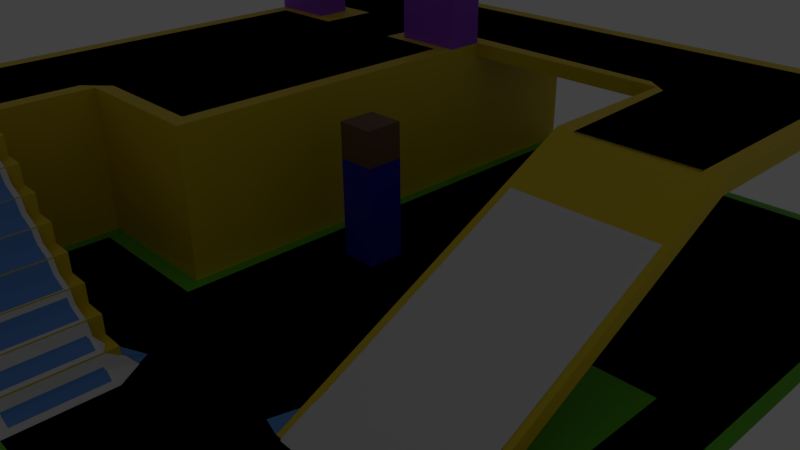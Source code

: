 # Source: level.blend  (saved by Blender 3.4.6; exported with 4.5.12 LTS)
import bpy
from mathutils import Matrix  # noqa: F401  (used for matrix-valued properties, if any)

bpy.ops.wm.read_factory_settings(use_empty=True)
scene = bpy.context.scene
scene.name = 'Scene'

# ---- collections
col_collection_20 = bpy.data.collections.new('Collection 20'); scene.collection.children.link(col_collection_20)
col_collection_20.hide_render = True
col_collection_20.hide_viewport = True
col_level = bpy.data.collections.new('Level'); scene.collection.children.link(col_level)
col_navmesh = bpy.data.collections.new('Navmesh'); scene.collection.children.link(col_navmesh)

# ---- materials (node trees are filled in below, after node groups)
mat_head = bpy.data.materials.new('Head')
mat_head.use_transparent_shadow = False
mat_body = bpy.data.materials.new('Body')
mat_body.use_transparent_shadow = False
mat_arch = bpy.data.materials.new('Arch')
mat_arch.use_transparent_shadow = False
mat_floor = bpy.data.materials.new('Floor')
mat_floor.use_transparent_shadow = False
mat_mainfloor = bpy.data.materials.new('MainFloor')
mat_mainfloor.use_transparent_shadow = False
mat_material = bpy.data.materials.new('Material')
mat_material.use_transparent_shadow = False
mat_material.diffuse_color = (0.1495, 0.1945, 0.8, 1.0)

# ---- material node trees
mat_head.use_nodes = True; mat_head.node_tree.nodes.clear()
_N = mat_head.node_tree.nodes; _L = mat_head.node_tree.links
n0 = _N.new('ShaderNodeOutputMaterial'); n0.name = 'Material Output'; n0.location = (300, 300)
n1 = _N.new('ShaderNodeBsdfPrincipled'); n1.name = 'Principled BSDF'; n1.location = (10, 300)
n1.distribution = 'GGX'
n1.subsurface_method = 'BURLEY'
n1.inputs[0].default_value = (0.1609, 0.07948, 0.03339, 1.0)
n1.inputs[3].default_value = 1.45
n1.inputs[27].default_value = (0.0, 0.0, 0.0, 1.0)
n1.inputs[28].default_value = 1.0
_L.new(n1.outputs[0], n0.inputs[0])
n0.is_active_output = True
mat_body.use_nodes = True; mat_body.node_tree.nodes.clear()
_N = mat_body.node_tree.nodes; _L = mat_body.node_tree.links
n0 = _N.new('ShaderNodeOutputMaterial'); n0.name = 'Material Output'; n0.location = (300, 300)
n1 = _N.new('ShaderNodeBsdfPrincipled'); n1.name = 'Principled BSDF'; n1.location = (10, 300)
n1.distribution = 'GGX'
n1.subsurface_method = 'BURLEY'
n1.inputs[0].default_value = (0.0007204, 2.626e-05, 0.4721, 1.0)
n1.inputs[3].default_value = 1.45
n1.inputs[27].default_value = (0.0, 0.0, 0.0, 1.0)
n1.inputs[28].default_value = 1.0
_L.new(n1.outputs[0], n0.inputs[0])
n0.is_active_output = True
mat_arch.use_nodes = True; mat_arch.node_tree.nodes.clear()
_N = mat_arch.node_tree.nodes; _L = mat_arch.node_tree.links
n0 = _N.new('ShaderNodeOutputMaterial'); n0.name = 'Material Output'; n0.location = (340, 640)
n1 = _N.new('ShaderNodeBsdfPrincipled'); n1.name = 'Principled BSDF'; n1.location = (60, 640)
n1.distribution = 'GGX'
n1.subsurface_method = 'BURLEY'
n1.inputs[0].default_value = (0.3331, 0.05601, 0.8, 1.0)
n1.inputs[3].default_value = 1.45
n1.inputs[27].default_value = (0.0, 0.0, 0.0, 1.0)
n1.inputs[28].default_value = 1.0
_L.new(n1.outputs[0], n0.inputs[0])
n0.is_active_output = True
mat_floor.use_nodes = True; mat_floor.node_tree.nodes.clear()
_N = mat_floor.node_tree.nodes; _L = mat_floor.node_tree.links
n0 = _N.new('ShaderNodeOutputMaterial'); n0.name = 'Material Output'; n0.location = (340, 460)
n1 = _N.new('ShaderNodeBsdfPrincipled'); n1.name = 'Principled BSDF'; n1.location = (60, 460)
n1.distribution = 'GGX'
n1.subsurface_method = 'BURLEY'
n1.inputs[0].default_value = (0.1191, 0.5464, 0.008357, 1.0)
n1.inputs[3].default_value = 1.45
n1.inputs[27].default_value = (0.0, 0.0, 0.0, 1.0)
n1.inputs[28].default_value = 1.0
_L.new(n1.outputs[0], n0.inputs[0])
n0.is_active_output = True
mat_mainfloor.use_nodes = True; mat_mainfloor.node_tree.nodes.clear()
_N = mat_mainfloor.node_tree.nodes; _L = mat_mainfloor.node_tree.links
n0 = _N.new('ShaderNodeOutputMaterial'); n0.name = 'Material Output'; n0.location = (460, 580)
n1 = _N.new('ShaderNodeBsdfPrincipled'); n1.name = 'Principled BSDF'; n1.location = (180, 580)
n1.distribution = 'GGX'
n1.subsurface_method = 'BURLEY'
n1.inputs[0].default_value = (0.8, 0.5866, 0.0, 1.0)
n1.inputs[3].default_value = 1.45
n1.inputs[27].default_value = (0.0, 0.0, 0.0, 1.0)
n1.inputs[28].default_value = 1.0
_L.new(n1.outputs[0], n0.inputs[0])
n0.is_active_output = True
mat_material.use_nodes = True; mat_material.node_tree.nodes.clear()
_N = mat_material.node_tree.nodes; _L = mat_material.node_tree.links
n0 = _N.new('ShaderNodeOutputMaterial'); n0.name = 'Material Output'; n0.location = (420, 560)
n1 = _N.new('ShaderNodeBsdfPrincipled'); n1.name = 'Principled BSDF'; n1.location = (140, 560)
n1.distribution = 'GGX'
n1.subsurface_method = 'BURLEY'
n1.inputs[0].default_value = (0.1018, 0.307, 0.8, 1.0)
n1.inputs[3].default_value = 1.45
n1.inputs[27].default_value = (0.0, 0.0, 0.0, 1.0)
n1.inputs[28].default_value = 1.0
_L.new(n1.outputs[0], n0.inputs[0])
n0.is_active_output = True

# ---- world
world_world = bpy.data.worlds.new('World'); scene.world = world_world
world_world.color = (0.05088, 0.05088, 0.05088)
world_world.use_sun_shadow = False
world_world.sun_shadow_jitter_overblur = 0.0

# ---- cameras
cam_camera = bpy.data.cameras.new('Camera')
cam_camera.clip_end = 100.0
cam_camera.lens = 35.0
cam_camera.sensor_width = 32.0
cam_camera.sensor_height = 18.0
cam_camera.ortho_scale = 7.314
cam_camera.dof.focus_distance = 0.0
cam_camera.dof.aperture_fstop = 128.0

# ---- lights
light_lamp = bpy.data.lights.new('Lamp', 'POINT')
light_lamp.transmission_factor = 0.0
light_lamp.cutoff_distance = 30.0
light_lamp.energy = 100.0
light_lamp.shadow_buffer_clip_start = 1.001
light_lamp.shadow_soft_size = 0.1
light_lamp.shadow_maximum_resolution = 0.006
light_lamp.use_absolute_resolution = True

# ---- meshes
me_cube = bpy.data.meshes.new('Cube')
me_cube.from_pydata([(-1.0, -1.0, 0.0), (-1.0, -1.0, 2.0), (-1.0, 1.0, 0.0), (-1.0, 1.0, 2.0), (1.0, -1.0, 0.0), (1.0, -1.0, 2.0), (1.0, 1.0, 0.0), (1.0, 1.0, 2.0), (-1.0, -1.0, 1.474), (-1.0, 1.0, 1.474), (1.0, 1.0, 1.474), (1.0, -1.0, 1.474)], [], [(8, 1, 3, 9), (9, 3, 7, 10), (10, 7, 5, 11), (11, 5, 1, 8), (2, 6, 4, 0), (7, 3, 1, 5), (4, 11, 8, 0), (6, 10, 11, 4), (2, 9, 10, 6), (0, 8, 9, 2)])
me_cube.polygons.foreach_set('material_index', [0, 0, 0, 0, 1, 0, 1, 1, 1, 1])
_uv = me_cube.uv_layers.new(name='UVMap')
_uv.uv.foreach_set('vector', [0.5, 0.0, 0.625, 0.0, 0.625, 0.25, 0.5, 0.25, 0.5, 0.25, 0.625, 0.25, 0.625, 0.5, 0.5, 0.5, 0.5, 0.5, 0.625, 0.5, 0.625, 0.75, 0.5, 0.75, 0.5, 0.75, 0.625, 0.75, 0.625, 1.0, 0.5, 1.0, 0.125, 0.5, 0.375, 0.5, 0.375, 0.75, 0.125, 0.75, 0.625, 0.5, 0.875, 0.5, 0.875, 0.75, 0.625, 0.75, 0.375, 0.75, 0.5, 0.75, 0.5, 1.0, 0.375, 1.0, 0.375, 0.5, 0.5, 0.5, 0.5, 0.75, 0.375, 0.75, 0.375, 0.25, 0.5, 0.25, 0.5, 0.5, 0.375, 0.5, 0.375, 0.0, 0.5, 0.0, 0.5, 0.25, 0.375, 0.25])
me_cube.materials.append(mat_head)
me_cube.materials.append(mat_body)
me_cube.use_remesh_preserve_volume = False
me_cube.use_remesh_preserve_attributes = False
me_cube.use_mirror_vertex_groups = False
me_cube.update()
me_cube_003 = bpy.data.meshes.new('Cube.003')
me_cube_003.from_pydata([(-1.0, -1.0, 2.0), (3.0, -1.0, 2.0), (3.0, -1.532, 2.0), (-1.0, -1.532, 2.0), (2.0, -1.0, 2.0), (2.0, -1.532, 2.0), (0.0, -1.0, 2.0), (0.0, -1.532, 2.0), (-1.0, -1.532, 5.31), (-1.0, -1.0, 5.31), (2.0, -1.0, 5.31), (3.0, -1.0, 5.31), (3.0, -1.532, 5.31), (2.0, -1.532, 5.31), (0.0, -1.0, 5.31), (0.0, -1.532, 5.31), (0.0, -1.532, 4.399), (-1.0, -1.532, 4.399), (-1.0, -1.0, 4.399), (0.0, -1.0, 4.399), (2.0, -1.532, 4.399), (2.0, -1.0, 4.399), (3.0, -1.0, 4.399), (3.0, -1.532, 4.399)], [], [(19, 14, 10, 21), (17, 16, 15, 8), (14, 9, 8, 15), (11, 10, 13, 12), (19, 18, 9, 14), (23, 22, 11, 12), (20, 23, 12, 13), (15, 16, 20, 13), (22, 21, 10, 11), (18, 17, 8, 9), (0, 3, 17, 18), (7, 6, 19, 16), (6, 0, 18, 19), (3, 7, 16, 17), (1, 4, 21, 22), (5, 2, 23, 20), (2, 1, 22, 23), (4, 5, 20, 21), (13, 10, 14, 15), (19, 21, 20, 16)])
_uv = me_cube_003.uv_layers.new(name='UVMap')
_uv.uv.foreach_set('vector', [0.8125, 0.625, 0.8125, 0.625, 0.6875, 0.625, 0.6875, 0.625, 0.875, 0.6875, 0.8125, 0.6875, 0.8125, 0.6875, 0.875, 0.6875, 0.8125, 0.625, 0.875, 0.625, 0.875, 0.6875, 0.8125, 0.6875, 0.625, 0.625, 0.6875, 0.625, 0.6875, 0.6875, 0.625, 0.6875, 0.8125, 0.625, 0.875, 0.625, 0.875, 0.625, 0.8125, 0.625, 0.625, 0.6875, 0.625, 0.625, 0.625, 0.625, 0.625, 0.6875, 0.6875, 0.6875, 0.625, 0.6875, 0.625, 0.6875, 0.6875, 0.6875, 0.8125, 0.6875, 0.8125, 0.6875, 0.6875, 0.6875, 0.6875, 0.6875, 0.625, 0.625, 0.6875, 0.625, 0.6875, 0.625, 0.625, 0.625, 0.625, 0.125, 0.625, 0.0625, 0.625, 0.0625, 0.625, 0.125, 0.625, 0.125, 0.625, 0.0625, 0.625, 0.0625, 0.625, 0.125, 0.8125, 0.6875, 0.8125, 0.625, 0.8125, 0.625, 0.8125, 0.6875, 0.8125, 0.625, 0.875, 0.625, 0.875, 0.625, 0.8125, 0.625, 0.875, 0.6875, 0.8125, 0.6875, 0.8125, 0.6875, 0.875, 0.6875, 0.625, 0.625, 0.6875, 0.625, 0.6875, 0.625, 0.625, 0.625, 0.6875, 0.6875, 0.625, 0.6875, 0.625, 0.6875, 0.6875, 0.6875, 0.625, 0.6875, 0.625, 0.625, 0.625, 0.625, 0.625, 0.6875, 0.6875, 0.625, 0.6875, 0.6875, 0.6875, 0.6875, 0.6875, 0.625, 0.6875, 0.6875, 0.6875, 0.625, 0.8125, 0.625, 0.8125, 0.6875, 0.8125, 0.625, 0.6875, 0.625, 0.6875, 0.6875, 0.8125, 0.6875])
me_cube_003.materials.append(mat_arch)
me_cube_003.use_remesh_preserve_volume = False
me_cube_003.use_remesh_preserve_attributes = False
me_cube_003.use_mirror_vertex_groups = False
me_cube_003.update()
me_plane = bpy.data.meshes.new('Plane')
me_plane.from_pydata([(-1.0, -1.0, 0.0), (1.0, -1.0, 0.0), (-1.0, 1.0, 0.0), (1.0, 1.0, 0.0), (-1.0, 0.6, 0.0), (-1.0, 0.2, 0.0), (-1.0, -0.2, 0.0), (-1.0, -0.6, 0.0), (1.0, -0.6, 0.0), (1.0, -0.2, 0.0), (1.0, 0.2, 0.0), (1.0, 0.6, 0.0), (-0.6, -1.0, 0.0), (-0.2, -1.0, 0.0), (0.2, -1.0, 0.0), (0.6, -1.0, 0.0), (0.6, 1.0, 0.0), (0.2, 1.0, 0.0), (-0.2, 1.0, 0.0), (-0.6, 1.0, 0.0), (0.6, -0.6, 0.0), (0.2, -0.6, 0.0), (-0.2, -0.6, 0.0), (-0.6, -0.6, 0.0), (0.6, -0.2, 0.0), (0.2, -0.2, 0.0), (-0.2, -0.2, 0.0), (-0.6, -0.2, 0.0), (0.6, 0.2, 0.0), (0.2, 0.2, 0.0), (-0.2, 0.2, 0.0), (-0.6, 0.2, 0.0), (0.6, 0.6, 0.0), (0.2, 0.6, 0.0), (-0.2, 0.6, 0.0), (-0.6, 0.6, 0.0)], [], [(32, 11, 3, 16), (15, 1, 8, 20), (20, 8, 9, 24), (24, 9, 10, 28), (28, 10, 11, 32), (5, 31, 35, 4), (31, 30, 34, 35), (30, 29, 33, 34), (29, 28, 32, 33), (6, 27, 31, 5), (27, 26, 30, 31), (26, 25, 29, 30), (25, 24, 28, 29), (7, 23, 27, 6), (23, 22, 26, 27), (22, 21, 25, 26), (21, 20, 24, 25), (0, 12, 23, 7), (12, 13, 22, 23), (13, 14, 21, 22), (14, 15, 20, 21), (4, 35, 19, 2), (35, 34, 18, 19), (34, 33, 17, 18), (33, 32, 16, 17)])
_uv = me_plane.uv_layers.new(name='UVMap')
_uv.uv.foreach_set('vector', [0.8, 0.8, 1.0, 0.8, 1.0, 1.0, 0.8, 1.0, 0.8, 0.0, 1.0, 0.0, 1.0, 0.2, 0.8, 0.2, 0.8, 0.2, 1.0, 0.2, 1.0, 0.4, 0.8, 0.4, 0.8, 0.4, 1.0, 0.4, 1.0, 0.6, 0.8, 0.6, 0.8, 0.6, 1.0, 0.6, 1.0, 0.8, 0.8, 0.8, 0.0, 0.6, 0.2, 0.6, 0.2, 0.8, 0.0, 0.8, 0.2, 0.6, 0.4, 0.6, 0.4, 0.8, 0.2, 0.8, 0.4, 0.6, 0.6, 0.6, 0.6, 0.8, 0.4, 0.8, 0.6, 0.6, 0.8, 0.6, 0.8, 0.8, 0.6, 0.8, 0.0, 0.4, 0.2, 0.4, 0.2, 0.6, 0.0, 0.6, 0.2, 0.4, 0.4, 0.4, 0.4, 0.6, 0.2, 0.6, 0.4, 0.4, 0.6, 0.4, 0.6, 0.6, 0.4, 0.6, 0.6, 0.4, 0.8, 0.4, 0.8, 0.6, 0.6, 0.6, 0.0, 0.2, 0.2, 0.2, 0.2, 0.4, 0.0, 0.4, 0.2, 0.2, 0.4, 0.2, 0.4, 0.4, 0.2, 0.4, 0.4, 0.2, 0.6, 0.2, 0.6, 0.4, 0.4, 0.4, 0.6, 0.2, 0.8, 0.2, 0.8, 0.4, 0.6, 0.4, 0.0, 0.0, 0.2, 0.0, 0.2, 0.2, 0.0, 0.2, 0.2, 0.0, 0.4, 0.0, 0.4, 0.2, 0.2, 0.2, 0.4, 0.0, 0.6, 0.0, 0.6, 0.2, 0.4, 0.2, 0.6, 0.0, 0.8, 0.0, 0.8, 0.2, 0.6, 0.2, 0.0, 0.8, 0.2, 0.8, 0.2, 1.0, 0.0, 1.0, 0.2, 0.8, 0.4, 0.8, 0.4, 1.0, 0.2, 1.0, 0.4, 0.8, 0.6, 0.8, 0.6, 1.0, 0.4, 1.0, 0.6, 0.8, 0.8, 0.8, 0.8, 1.0, 0.6, 1.0])
me_plane.materials.append(mat_floor)
me_plane.use_remesh_preserve_volume = False
me_plane.use_remesh_preserve_attributes = False
me_plane.use_mirror_vertex_groups = False
me_plane.update()
me_cube_001 = bpy.data.meshes.new('Cube.001')
me_cube_001.from_pydata([(-1.0, -6.0, 0.0), (-1.0, 1.0, 0.0), (3.0, -6.0, 0.0), (3.0, 1.0, 0.0), (3.0, 1.0, 2.0), (1.0, 1.0, 0.0), (1.0, -6.0, 0.0), (-1.0, -9.0, 0.0), (1.0, -9.0, 0.0), (-1.0, -7.5, 0.0), (3.0, -1.0, 2.0), (-1.0, -6.0, 2.0), (-1.0, 1.0, 2.0), (3.0, 1.0, 1.8), (3.0, -6.0, 2.0), (1.0, -6.0, 2.0), (1.0, 1.0, 2.0), (-1.0, -9.0, 2.0), (-1.0, -7.5, 2.0), (1.0, -7.5, 2.0), (3.0, -1.0, 1.8), (8.0, 1.0, 2.0), (8.0, -1.0, 2.0), (8.0, 1.0, 1.8), (8.0, -1.0, 1.8), (6.0, -1.0, 1.8), (6.0, -1.0, 2.0), (6.0, 1.0, 2.0), (6.0, 1.0, 1.8), (8.0, -3.0, 2.0), (8.0, -3.0, 1.8), (6.0, -3.0, 1.8), (6.0, -3.0, 2.0), (8.0, -7.0, 0.0), (8.0, -7.0, -0.2), (6.0, -7.0, -0.2), (6.0, -7.0, 0.0), (1.0, -9.0, 2.0), (1.0, -7.5, 0.0), (4.0, -9.0, 0.0), (4.0, -7.5, 0.0), (1.9, -9.0, 2.0), (1.9, -7.5, 2.0), (1.9, -9.0, 0.0), (2.2, -9.0, 0.0), (2.5, -9.0, 0.0), (2.8, -9.0, 0.0), (3.1, -9.0, 0.0), (3.4, -9.0, 0.0), (3.7, -9.0, 0.0), (3.7, -7.5, 0.0), (3.4, -7.5, 0.0), (3.1, -7.5, 0.0), (2.8, -7.5, 0.0), (2.5, -7.5, 0.0), (2.2, -7.5, 0.0), (1.9, -7.5, 0.0), (4.0, -9.0, 0.25), (4.0, -7.5, 0.25), (1.9, -7.5, 1.75), (1.9, -7.5, 1.5), (1.9, -7.5, 1.25), (1.9, -7.5, 1.0), (1.9, -7.5, 0.75), (1.9, -7.5, 0.5), (1.9, -7.5, 0.25), (2.2, -7.5, 1.75), (2.2, -7.5, 1.5), (2.2, -7.5, 1.25), (2.2, -7.5, 1.0), (2.2, -7.5, 0.75), (2.2, -7.5, 0.5), (2.2, -7.5, 0.25), (2.5, -7.5, 1.5), (2.5, -7.5, 1.25), (2.5, -7.5, 1.0), (2.5, -7.5, 0.75), (2.5, -7.5, 0.5), (2.5, -7.5, 0.25), (2.8, -7.5, 1.25), (2.8, -7.5, 1.0), (2.8, -7.5, 0.75), (2.8, -7.5, 0.5), (2.8, -7.5, 0.25), (3.1, -7.5, 1.0), (3.1, -7.5, 0.75), (3.1, -7.5, 0.5), (3.1, -7.5, 0.25), (3.4, -7.5, 0.75), (3.4, -7.5, 0.5), (3.4, -7.5, 0.25), (3.7, -7.5, 0.5), (3.7, -7.5, 0.25), (1.9, -9.0, 0.25), (1.9, -9.0, 0.5), (1.9, -9.0, 0.75), (1.9, -9.0, 1.0), (1.9, -9.0, 1.25), (1.9, -9.0, 1.5), (1.9, -9.0, 1.75), (2.2, -9.0, 0.25), (2.2, -9.0, 0.5), (2.2, -9.0, 0.75), (2.2, -9.0, 1.0), (2.2, -9.0, 1.25), (2.2, -9.0, 1.5), (2.2, -9.0, 1.75), (2.5, -9.0, 0.25), (2.5, -9.0, 0.5), (2.5, -9.0, 0.75), (2.5, -9.0, 1.0), (2.5, -9.0, 1.25), (2.5, -9.0, 1.5), (2.8, -9.0, 0.25), (2.8, -9.0, 0.5), (2.8, -9.0, 0.75), (2.8, -9.0, 1.0), (2.8, -9.0, 1.25), (3.1, -9.0, 0.25), (3.1, -9.0, 0.5), (3.1, -9.0, 0.75), (3.1, -9.0, 1.0), (3.4, -9.0, 0.25), (3.4, -9.0, 0.5), (3.4, -9.0, 0.75), (3.7, -9.0, 0.25), (3.7, -9.0, 0.5)], [], [(20, 14, 2, 3, 13), (4, 16, 15, 14, 10), (16, 4, 13), (19, 18, 17, 37), (5, 3, 2, 6), (16, 12, 11, 15), (18, 9, 7, 17), (11, 0, 9, 18), (9, 38, 8, 7), (0, 6, 38, 9), (15, 11, 18, 19), (25, 24, 30, 31), (6, 15, 19, 38), (8, 37, 17, 7), (11, 12, 1, 0), (2, 14, 15, 6), (23, 21, 22, 24), (27, 26, 22, 21), (28, 27, 21, 23), (25, 28, 23, 24), (20, 13, 28, 25), (13, 4, 27, 28), (4, 10, 26, 27), (10, 20, 25, 26), (32, 31, 35, 36), (26, 25, 31, 32), (24, 22, 29, 30), (22, 26, 32, 29), (36, 35, 34, 33), (31, 30, 34, 35), (29, 32, 36, 33), (30, 29, 33, 34), (20, 10, 14), (1, 12, 16, 5), (5, 16, 13, 3), (1, 5, 6, 0), (125, 49, 39, 57), (38, 56, 43, 8), (19, 59, 60), (121, 84, 80, 116), (8, 93, 94), (93, 43, 44, 100), (100, 44, 45, 107), (107, 45, 46, 113), (113, 46, 47, 118), (118, 47, 48, 122), (122, 48, 49, 125), (37, 41, 42, 19), (123, 122, 125, 126), (120, 119, 123, 124), (119, 118, 122, 123), (116, 115, 120, 121), (115, 114, 119, 120), (114, 113, 118, 119), (111, 110, 116, 117), (110, 109, 115, 116), (109, 108, 114, 115), (108, 107, 113, 114), (105, 104, 111, 112), (104, 103, 110, 111), (103, 102, 109, 110), (102, 101, 108, 109), (101, 100, 107, 108), (99, 98, 105, 106), (98, 97, 104, 105), (97, 96, 103, 104), (96, 95, 102, 103), (95, 94, 101, 102), (94, 93, 100, 101), (125, 57, 58, 92), (37, 98, 99), (37, 97, 98), (37, 8, 96, 97), (8, 95, 96), (8, 94, 95), (37, 99, 41), (8, 43, 93), (91, 126, 125, 92), (126, 91, 89, 123), (88, 124, 123, 89), (124, 88, 85, 120), (84, 121, 120, 85), (117, 79, 74, 111), (73, 112, 111, 74), (112, 73, 67, 105), (66, 106, 105, 67), (106, 66, 59, 99), (99, 59, 42, 41), (51, 90, 92, 50), (90, 89, 91, 92), (52, 87, 90, 51), (87, 86, 89, 90), (86, 85, 88, 89), (53, 83, 87, 52), (83, 82, 86, 87), (82, 81, 85, 86), (81, 80, 84, 85), (54, 78, 83, 53), (78, 77, 82, 83), (77, 76, 81, 82), (76, 75, 80, 81), (75, 74, 79, 80), (55, 72, 78, 54), (72, 71, 77, 78), (71, 70, 76, 77), (70, 69, 75, 76), (69, 68, 74, 75), (68, 67, 73, 74), (56, 65, 72, 55), (65, 64, 71, 72), (64, 63, 70, 71), (63, 62, 69, 70), (62, 61, 68, 69), (61, 60, 67, 68), (60, 59, 66, 67), (79, 117, 116, 80), (38, 64, 65), (38, 63, 64), (38, 62, 63), (38, 19, 61, 62), (19, 60, 61), (38, 65, 56), (19, 42, 59), (50, 92, 58, 40), (40, 58, 57, 39), (39, 49, 48, 47, 46, 45, 44, 43, 56, 55, 54, 53, 52, 51, 50, 40)])
_uv = me_cube_001.uv_layers.new(name='UVMap')
_uv.uv.foreach_set('vector', [0.5, 0.625, 0.5, 0.75, 0.375, 0.75, 0.375, 0.5, 0.5, 0.5, 0.625, 0.5, 0.75, 0.5, 0.75, 0.75, 0.625, 0.75, 0.625, 0.625, 0.625, 0.375, 0.625, 0.5, 0.5, 0.5, 0.75, 0.75, 0.875, 0.75, 0.875, 0.75, 0.75, 0.75, 0.25, 0.5, 0.375, 0.5, 0.375, 0.75, 0.25, 0.75, 0.75, 0.5, 0.875, 0.5, 0.875, 0.75, 0.75, 0.75, 0.5, 0.0, 0.375, 0.0, 0.375, 0.0, 0.5, 0.0, 0.5, 0.0, 0.375, 0.0, 0.375, 0.0, 0.5, 0.0, 0.125, 0.75, 0.25, 0.75, 0.25, 0.75, 0.125, 0.75, 0.125, 0.75, 0.25, 0.75, 0.25, 0.75, 0.125, 0.75, 0.75, 0.75, 0.875, 0.75, 0.875, 0.75, 0.75, 0.75, 0.5, 0.625, 0.5, 0.625, 0.5, 0.625, 0.5, 0.625, 0.375, 0.875, 0.5, 0.875, 0.5, 0.875, 0.375, 0.875, 0.375, 0.875, 0.5, 0.875, 0.5, 1.0, 0.375, 1.0, 0.5, 0.0, 0.5, 0.25, 0.375, 0.25, 0.375, 0.0, 0.375, 0.75, 0.5, 0.75, 0.5, 0.875, 0.375, 0.875, 0.5, 0.5, 0.625, 0.5, 0.625, 0.625, 0.5, 0.625, 0.625, 0.5, 0.625, 0.625, 0.625, 0.625, 0.625, 0.5, 0.5, 0.5, 0.625, 0.5, 0.625, 0.5, 0.5, 0.5, 0.5, 0.625, 0.5, 0.5, 0.5, 0.5, 0.5, 0.625, 0.5, 0.625, 0.5, 0.5, 0.5, 0.5, 0.5, 0.625, 0.5, 0.5, 0.625, 0.5, 0.625, 0.5, 0.5, 0.5, 0.625, 0.5, 0.625, 0.625, 0.625, 0.625, 0.625, 0.5, 0.625, 0.625, 0.5, 0.625, 0.5, 0.625, 0.625, 0.625, 0.625, 0.625, 0.5, 0.625, 0.5, 0.625, 0.625, 0.625, 0.625, 0.625, 0.5, 0.625, 0.5, 0.625, 0.625, 0.625, 0.5, 0.625, 0.625, 0.625, 0.625, 0.625, 0.5, 0.625, 0.625, 0.625, 0.625, 0.625, 0.625, 0.625, 0.625, 0.625, 0.625, 0.625, 0.5, 0.625, 0.5, 0.625, 0.625, 0.625, 0.5, 0.625, 0.5, 0.625, 0.5, 0.625, 0.5, 0.625, 0.625, 0.625, 0.625, 0.625, 0.625, 0.625, 0.625, 0.625, 0.5, 0.625, 0.625, 0.625, 0.625, 0.625, 0.5, 0.625, 0.5, 0.625, 0.625, 0.625, 0.5, 0.75, 0.375, 0.25, 0.5, 0.25, 0.5, 0.375, 0.375, 0.375, 0.375, 0.375, 0.5, 0.375, 0.5, 0.5, 0.375, 0.5, 0.125, 0.5, 0.25, 0.5, 0.25, 0.75, 0.125, 0.75, 0.4062, 0.875, 0.375, 0.875, 0.375, 0.875, 0.4062, 0.875, 0.25, 0.75, 0.25, 0.75, 0.25, 0.75, 0.25, 0.75, 0.5938, 0.875, 0.5938, 0.875, 0.5625, 0.875, 0.5, 0.875, 0.5, 0.875, 0.5, 0.875, 0.5, 0.875, 0.4062, 0.875, 0.4062, 0.875, 0.4375, 0.875, 0.4062, 0.875, 0.375, 0.875, 0.375, 0.875, 0.4062, 0.875, 0.4062, 0.875, 0.375, 0.875, 0.375, 0.875, 0.4062, 0.875, 0.4062, 0.875, 0.375, 0.875, 0.375, 0.875, 0.4062, 0.875, 0.4062, 0.875, 0.375, 0.875, 0.375, 0.875, 0.4062, 0.875, 0.4062, 0.875, 0.375, 0.875, 0.375, 0.875, 0.4062, 0.875, 0.4062, 0.875, 0.375, 0.875, 0.375, 0.875, 0.4062, 0.875, 0.75, 0.75, 0.75, 0.75, 0.75, 0.75, 0.75, 0.75, 0.4375, 0.875, 0.4062, 0.875, 0.4062, 0.875, 0.4375, 0.875, 0.4688, 0.875, 0.4375, 0.875, 0.4375, 0.875, 0.4688, 0.875, 0.4375, 0.875, 0.4062, 0.875, 0.4062, 0.875, 0.4375, 0.875, 0.5, 0.875, 0.4688, 0.875, 0.4688, 0.875, 0.5, 0.875, 0.4688, 0.875, 0.4375, 0.875, 0.4375, 0.875, 0.4688, 0.875, 0.4375, 0.875, 0.4062, 0.875, 0.4062, 0.875, 0.4375, 0.875, 0.5312, 0.875, 0.5, 0.875, 0.5, 0.875, 0.5312, 0.875, 0.5, 0.875, 0.4688, 0.875, 0.4688, 0.875, 0.5, 0.875, 0.4688, 0.875, 0.4375, 0.875, 0.4375, 0.875, 0.4688, 0.875, 0.4375, 0.875, 0.4062, 0.875, 0.4062, 0.875, 0.4375, 0.875, 0.5625, 0.875, 0.5312, 0.875, 0.5312, 0.875, 0.5625, 0.875, 0.5312, 0.875, 0.5, 0.875, 0.5, 0.875, 0.5312, 0.875, 0.5, 0.875, 0.4688, 0.875, 0.4688, 0.875, 0.5, 0.875, 0.4688, 0.875, 0.4375, 0.875, 0.4375, 0.875, 0.4688, 0.875, 0.4375, 0.875, 0.4062, 0.875, 0.4062, 0.875, 0.4375, 0.875, 0.5938, 0.875, 0.5625, 0.875, 0.5625, 0.875, 0.5938, 0.875, 0.5625, 0.875, 0.5312, 0.875, 0.5312, 0.875, 0.5625, 0.875, 0.5312, 0.875, 0.5, 0.875, 0.5, 0.875, 0.5312, 0.875, 0.5, 0.875, 0.4688, 0.875, 0.4688, 0.875, 0.5, 0.875, 0.4688, 0.875, 0.4375, 0.875, 0.4375, 0.875, 0.4688, 0.875, 0.4375, 0.875, 0.4062, 0.875, 0.4062, 0.875, 0.4375, 0.875, 0.4062, 0.875, 0.4062, 0.875, 0.4062, 0.875, 0.4062, 0.875, 0.5625, 0.875, 0.5625, 0.875, 0.5938, 0.875, 0.5312, 0.875, 0.5312, 0.875, 0.5625, 0.875, 0.5312, 0.875, 0.5, 0.875, 0.5, 0.875, 0.5312, 0.875, 0.4688, 0.875, 0.4688, 0.875, 0.5, 0.875, 0.4375, 0.875, 0.4375, 0.875, 0.4688, 0.875, 0.5938, 0.875, 0.5938, 0.875, 0.625, 0.875, 0.375, 0.875, 0.375, 0.875, 0.4062, 0.875, 0.4375, 0.875, 0.4375, 0.875, 0.4062, 0.875, 0.4062, 0.875, 0.4375, 0.875, 0.4375, 0.875, 0.4375, 0.875, 0.4375, 0.875, 0.4688, 0.875, 0.4688, 0.875, 0.4375, 0.875, 0.4375, 0.875, 0.4688, 0.875, 0.4688, 0.875, 0.4688, 0.875, 0.4688, 0.875, 0.5, 0.875, 0.5, 0.875, 0.4688, 0.875, 0.4688, 0.875, 0.5312, 0.875, 0.5312, 0.875, 0.5312, 0.875, 0.5312, 0.875, 0.5625, 0.875, 0.5625, 0.875, 0.5312, 0.875, 0.5312, 0.875, 0.5625, 0.875, 0.5625, 0.875, 0.5625, 0.875, 0.5625, 0.875, 0.5938, 0.875, 0.5938, 0.875, 0.5625, 0.875, 0.5625, 0.875, 0.5938, 0.875, 0.5938, 0.875, 0.5938, 0.875, 0.5938, 0.875, 0.5938, 0.875, 0.5938, 0.875, 0.625, 0.875, 0.75, 0.75, 0.375, 0.875, 0.4062, 0.875, 0.4062, 0.875, 0.375, 0.875, 0.4062, 0.875, 0.4375, 0.875, 0.4375, 0.875, 0.4062, 0.875, 0.375, 0.875, 0.4062, 0.875, 0.4062, 0.875, 0.375, 0.875, 0.4062, 0.875, 0.4375, 0.875, 0.4375, 0.875, 0.4062, 0.875, 0.4375, 0.875, 0.4688, 0.875, 0.4688, 0.875, 0.4375, 0.875, 0.375, 0.875, 0.4062, 0.875, 0.4062, 0.875, 0.375, 0.875, 0.4062, 0.875, 0.4375, 0.875, 0.4375, 0.875, 0.4062, 0.875, 0.4375, 0.875, 0.4688, 0.875, 0.4688, 0.875, 0.4375, 0.875, 0.4688, 0.875, 0.5, 0.875, 0.5, 0.875, 0.4688, 0.875, 0.375, 0.875, 0.4062, 0.875, 0.4062, 0.875, 0.375, 0.875, 0.4062, 0.875, 0.4375, 0.875, 0.4375, 0.875, 0.4062, 0.875, 0.4375, 0.875, 0.4688, 0.875, 0.4688, 0.875, 0.4375, 0.875, 0.4688, 0.875, 0.5, 0.875, 0.5, 0.875, 0.4688, 0.875, 0.5, 0.875, 0.5312, 0.875, 0.5312, 0.875, 0.5, 0.875, 0.375, 0.875, 0.4062, 0.875, 0.4062, 0.875, 0.375, 0.875, 0.4062, 0.875, 0.4375, 0.875, 0.4375, 0.875, 0.4062, 0.875, 0.4375, 0.875, 0.4688, 0.875, 0.4688, 0.875, 0.4375, 0.875, 0.4688, 0.875, 0.5, 0.875, 0.5, 0.875, 0.4688, 0.875, 0.5, 0.875, 0.5312, 0.875, 0.5312, 0.875, 0.5, 0.875, 0.5312, 0.875, 0.5625, 0.875, 0.5625, 0.875, 0.5312, 0.875, 0.375, 0.875, 0.4062, 0.875, 0.4062, 0.875, 0.375, 0.875, 0.4062, 0.875, 0.4375, 0.875, 0.4375, 0.875, 0.4062, 0.875, 0.4375, 0.875, 0.4688, 0.875, 0.4688, 0.875, 0.4375, 0.875, 0.4688, 0.875, 0.5, 0.875, 0.5, 0.875, 0.4688, 0.875, 0.5, 0.875, 0.5312, 0.875, 0.5312, 0.875, 0.5, 0.875, 0.5312, 0.875, 0.5625, 0.875, 0.5625, 0.875, 0.5312, 0.875, 0.5625, 0.875, 0.5938, 0.875, 0.5938, 0.875, 0.5625, 0.875, 0.5312, 0.875, 0.5312, 0.875, 0.5, 0.875, 0.5, 0.875, 0.4375, 0.875, 0.4375, 0.875, 0.4062, 0.875, 0.4688, 0.875, 0.4688, 0.875, 0.4375, 0.875, 0.5, 0.875, 0.5, 0.875, 0.4688, 0.875, 0.5, 0.875, 0.5312, 0.875, 0.5312, 0.875, 0.5, 0.875, 0.5625, 0.875, 0.5625, 0.875, 0.5312, 0.875, 0.4062, 0.875, 0.4062, 0.875, 0.375, 0.875, 0.625, 0.875, 0.625, 0.875, 0.5938, 0.875, 0.375, 0.875, 0.4062, 0.875, 0.4062, 0.875, 0.375, 0.875, 0.375, 0.875, 0.4062, 0.875, 0.4062, 0.875, 0.375, 0.875, 0.375, 0.875, 0.375, 0.875, 0.375, 0.875, 0.375, 0.875, 0.375, 0.875, 0.375, 0.875, 0.375, 0.875, 0.375, 0.875, 0.25, 0.75, 0.375, 0.875, 0.375, 0.875, 0.375, 0.875, 0.375, 0.875, 0.375, 0.875, 0.375, 0.875, 0.375, 0.875])
me_cube_001.materials.append(mat_mainfloor)
me_cube_001.use_remesh_preserve_volume = False
me_cube_001.use_remesh_preserve_attributes = False
me_cube_001.use_mirror_vertex_groups = False
me_cube_001.update()
me_plane_001 = bpy.data.meshes.new('Plane.001')
me_plane_001.from_pydata([(0.0, -0.7724, 0.0), (0.7724, -0.7724, 0.0), (0.7724, 0.7724, 0.0), (-6.1, -0.7724, 2.0), (-3.715, -0.7724, 0.0), (-3.715, 0.2756, 0.0), (-6.1, 0.2756, 2.0), (-7.0, -0.7724, 2.0), (-7.228, 0.2756, 2.0), (-8.772, -0.7724, 2.0), (-7.0, 8.772, 2.0), (-8.772, 8.772, 2.0), (-8.772, 2.0, 2.0), (-7.228, 2.206, 2.0), (-5.0, 8.772, 2.0), (-5.228, 2.206, 2.0), (-5.228, 7.228, 2.0), (-2.0, 8.772, 2.0), (-1.862, 6.918, 2.0), (-0.2276, 7.0, 2.0), (-0.2276, 8.772, 2.0), (-0.2276, 5.0, 2.0), (-1.772, 5.0, 2.0), (7.451e-08, 1.0, 0.0), (-2.0, 1.0, 0.0), (-2.0, -0.7724, 0.0), (-2.971, -0.7724, 0.0), (-4.014, 0.79, 0.0), (-2.247, 1.068, 0.0), (-2.169, 7.143, 2.0), (-4.761, 1.759, 0.0), (-2.247, 1.759, 0.0), (-6.789, 0.7724, 0.0), (-6.788, 1.759, 0.0), (-2.244, 4.001, 0.0), (-4.758, 4.001, 0.0), (0.2102, 1.263, 0.0), (0.755, 4.001, 0.0), (0.2007, 4.001, 0.0), (-7.228, 1.907, 2.0), (-6.899, 2.206, 2.0), (-7.228, 0.5692, 2.0), (0.761, 8.774, 0.0), (-6.956, 0.2756, 2.0), (-4.752, 8.774, 0.0), (-8.772, 7.193, 2.0), (-8.772, 6.316, 2.0), (-7.618, 6.311, 2.0), (-7.618, 7.198, 2.0), (-5.228, 6.333, 2.0), (-6.206, 7.204, 2.0), (-6.245, 6.344, 2.0), (-7.085, 6.324, 2.0), (-0.2276, 1.556, 0.2779), (-1.772, 1.556, 0.2779), (-4.609, 0.2756, 0.75), (-4.311, 0.2756, 0.5), (-4.013, 0.2756, 0.25), (-4.907, 0.2756, 1.0), (-5.206, 0.2756, 1.25), (-5.504, 0.2756, 1.5), (-5.802, 0.2756, 1.75), (-5.802, -0.7724, 1.75), (-5.504, -0.7724, 1.5), (-5.206, -0.7724, 1.25), (-4.907, -0.7724, 1.0), (-4.609, -0.7724, 0.75), (-4.311, -0.7724, 0.5), (-4.013, -0.7724, 0.25), (-6.013, 0.2756, 1.847), (-6.013, -0.7724, 1.847), (-5.715, 0.2756, 1.597), (-5.715, -0.7724, 1.597), (-5.416, 0.2756, 1.347), (-5.416, -0.7724, 1.347), (-5.118, 0.2756, 1.097), (-5.118, -0.7724, 1.097), (-4.82, 0.2756, 0.8472), (-4.82, -0.7724, 0.8472), (-4.522, 0.2756, 0.5972), (-4.522, -0.7724, 0.5972), (-4.224, 0.2756, 0.3472), (-4.224, -0.7724, 0.3472), (-3.922, 0.2756, 0.09428), (-3.922, -0.7724, 0.09428)], [], [(0, 1, 2, 36), (70, 69, 6, 3), (3, 6, 43, 8, 7), (7, 8, 9), (9, 8, 41, 39, 13, 12), (10, 50, 16), (10, 16, 14), (12, 13, 52, 47, 46), (14, 16, 29, 17), (17, 18, 19, 20), (19, 18, 22, 21), (53, 54, 24, 23), (25, 0, 23, 24), (38, 36, 2, 37), (5, 27, 83), (27, 28, 31, 30), (26, 25, 24, 28, 27, 5), (27, 30, 33, 32), (0, 36, 23), (44, 34, 38, 42), (42, 38, 37), (40, 13, 39), (30, 31, 34, 35), (8, 43, 41), (35, 34, 44), (48, 10, 11, 45), (50, 10, 52, 51), (51, 52, 13, 40, 15, 49), (47, 52, 10, 48), (80, 79, 55, 66), (21, 22, 54, 53), (82, 81, 56, 67), (17, 29, 18), (24, 54, 28), (23, 36, 53), (84, 83, 57, 68), (78, 77, 58, 65), (76, 75, 59, 64), (74, 73, 60, 63), (72, 71, 61, 62), (62, 61, 69, 70), (63, 60, 71, 72), (64, 59, 73, 74), (65, 58, 75, 76), (66, 55, 77, 78), (67, 56, 79, 80), (68, 57, 81, 82), (4, 5, 83, 84), (4, 26, 5), (83, 27, 57), (81, 57, 27)])
_uv = me_plane_001.uv_layers.new(name='UVMap')
_uv.uv.foreach_set('vector', [0.6931, 0.1138, 0.8862, 0.1138, 0.8862, 0.8862, 0.6362, 0.8862, 0.0, 0.1138, 0.0, 0.8862, 0.0, 0.8862, 0.0, 0.1138, 0.0, 0.1138, 0.0, 0.8862, 0.0, 0.9431, 0.0, 1.0, 0.0, 0.1138, 0.0, 0.1138, 0.0, 1.0, 0.0, 0.1138, 0.0, 1.0, 0.0, 1.0, 0.0, 1.0, 0.0, 1.0, 0.0, 1.0, 0.0, 1.0, 0.0, 1.0, 0.0, 1.0, 0.0, 1.0, 0.0, 1.0, 0.0, 1.0, 0.0, 1.0, 0.0, 1.0, 0.0, 1.0, 0.0, 1.0, 0.0, 1.0, 0.0, 1.0, 0.0, 1.0, 0.0, 1.0, 0.0, 1.0, 0.0, 1.0, 0.0, 1.0, 0.0, 1.0, 0.0, 1.0, 0.0, 1.0, 0.0, 1.0, 0.0, 1.0, 0.0, 1.0, 0.0, 1.0, 0.0, 1.0, 0.0, 1.0, 0.0, 1.0, 0.0, 1.0, 0.25, 0.1138, 0.5, 0.1138, 0.4715, 0.8862, 0.2785, 0.8862, 0.2088, 0.8862, 0.6362, 0.8862, 0.8862, 0.8862, 0.2088, 0.8862, 0.0, 0.8862, 0.1392, 0.8862, 0.0, 0.8862, 0.1392, 0.8862, 0.2088, 0.8862, 0.2088, 0.8862, 0.1392, 0.8862, 0.125, 0.1138, 0.25, 0.1138, 0.2785, 0.8862, 0.2088, 0.8862, 0.1392, 0.8862, 0.1321, 0.5, 0.1392, 0.8862, 0.1392, 0.8862, 0.1392, 0.8862, 0.1392, 0.8862, 0.6931, 0.1138, 0.6362, 0.8862, 0.3862, 0.8862, 0.2088, 0.8862, 0.2088, 0.8862, 0.2088, 0.8862, 0.2088, 0.8862, 0.2088, 0.8862, 0.2088, 0.8862, 0.2088, 0.8862, 0.0, 1.0, 0.0, 1.0, 0.0, 1.0, 0.1392, 0.8862, 0.2088, 0.8862, 0.2088, 0.8862, 0.1392, 0.8862, 0.0, 1.0, 0.0, 0.9431, 0.0, 1.0, 0.1392, 0.8862, 0.2088, 0.8862, 0.1392, 0.8862, 0.0, 1.0, 0.0, 1.0, 0.0, 1.0, 0.0, 1.0, 0.0, 1.0, 0.0, 1.0, 0.0, 1.0, 0.0, 1.0, 0.0, 1.0, 0.0, 1.0, 0.0, 1.0, 0.0, 1.0, 0.0, 1.0, 0.0, 1.0, 0.0, 1.0, 0.0, 1.0, 0.0, 1.0, 0.0, 1.0, 0.0, 0.1138, 0.0, 0.8862, 0.0, 0.8862, 0.0, 0.1138, 0.0, 1.0, 0.0, 1.0, 0.0, 1.0, 0.0, 1.0, 0.0, 0.1138, 0.0, 0.8862, 0.0, 0.8862, 0.0, 0.1138, 0.0, 1.0, 0.0, 1.0, 0.0, 1.0, 0.2785, 0.8862, 0.0, 1.0, 0.2088, 0.8862, 0.0, 1.0, 0.6362, 0.8862, 0.0, 1.0, 0.0, 0.1138, 0.0, 0.8862, 0.0, 0.8862, 0.0, 0.1138, 0.0, 0.1138, 0.0, 0.8862, 0.0, 0.8862, 0.0, 0.1138, 0.0, 0.1138, 0.0, 0.8862, 0.0, 0.8862, 0.0, 0.1138, 0.0, 0.1138, 0.0, 0.8862, 0.0, 0.8862, 0.0, 0.1138, 0.0, 0.1138, 0.0, 0.8862, 0.0, 0.8862, 0.0, 0.1138, 0.0, 0.1138, 0.0, 0.8862, 0.0, 0.8862, 0.0, 0.1138, 0.0, 0.1138, 0.0, 0.8862, 0.0, 0.8862, 0.0, 0.1138, 0.0, 0.1138, 0.0, 0.8862, 0.0, 0.8862, 0.0, 0.1138, 0.0, 0.1138, 0.0, 0.8862, 0.0, 0.8862, 0.0, 0.1138, 0.0, 0.1138, 0.0, 0.8862, 0.0, 0.8862, 0.0, 0.1138, 0.0, 0.1138, 0.0, 0.8862, 0.0, 0.8862, 0.0, 0.1138, 0.0, 0.1138, 0.0, 0.8862, 0.0, 0.8862, 0.0, 0.1138, 0.0, 0.1138, 0.0, 0.8862, 0.0, 0.8862, 0.0, 0.1138, 0.0, 0.1138, 0.125, 0.1138, 0.0, 0.8862, 0.0, 0.8862, 0.1392, 0.8862, 0.0, 0.8862, 0.0, 0.8862, 0.0, 0.8862, 0.1392, 0.8862])
me_plane_001.materials.append(mat_material)
me_plane_001.use_remesh_preserve_volume = False
me_plane_001.use_remesh_preserve_attributes = False
me_plane_001.use_mirror_vertex_groups = False
me_plane_001.update()
me_plane_002 = bpy.data.meshes.new('Plane.002')
me_plane_002.from_pydata([(0.2913, -4.888, 0.0), (2.101, -4.888, 0.0), (0.2913, -3.673, 0.0), (2.101, -3.673, 0.0), (3.924, -4.888, 0.0), (3.924, -3.673, 0.0), (4.845, -4.888, 0.0), (4.845, -3.673, 0.0), (0.08582, -3.359, 0.0), (2.101, -3.022, 0.0), (3.924, -3.022, 0.0), (4.845, -3.022, 0.0), (1.87, -4.888, 0.0), (1.87, -3.673, 0.0), (1.87, -2.849, 0.0), (4.147, -4.888, 0.0), (4.147, -3.673, 0.0), (4.147, -2.849, 0.0), (4.845, 0.9901, 0.0), (4.147, 0.9901, 0.0), (4.845, 4.829, 0.0), (4.147, 4.829, 0.0), (1.858, 0.9901, 0.0), (1.858, 4.829, 0.0), (-0.8453, 0.9901, 0.0), (-0.8453, 4.829, 0.0), (-0.8453, -2.221, 0.0), (1.87, -2.221, 0.0), (3.916, 1.0, 1.997), (2.093, 1.0, 1.997), (-2.846, -3.359, 0.0), (-2.846, -2.221, 0.0), (3.896, 4.829, 2.0), (2.073, 4.829, 2.0), (3.906, 3.153, 1.999), (2.083, 3.153, 1.999), (-4.86, 4.829, 2.0), (-4.85, 3.153, 1.999), (-2.101, 4.829, 2.0), (-2.091, 3.153, 1.999), (-3.921, 4.829, 2.0), (-3.911, 3.153, 1.999), (-2.091, 2.324, 1.999), (-3.911, 2.324, 1.999), (-3.161, -1.856, 1.999), (-4.874, -1.856, 1.999), (-1.125, 2.324, 1.999), (-1.125, -1.856, 1.999), (-4.874, 2.324, 1.999), (-3.161, -3.654, 1.999), (-4.874, -3.654, 1.999), (-3.161, -4.89, 1.999), (-4.874, -4.89, 1.999), (-2.104, -3.654, 1.999), (-2.104, -4.89, 1.999), (0.07951, -3.671, 0.08896), (-0.008106, -3.67, 0.2498), (-0.2199, -3.669, 0.3388), (-0.3075, -3.668, 0.4997), (-0.5193, -3.667, 0.5886), (-0.607, -3.665, 0.7495), (-0.8188, -3.664, 0.8384), (-0.9064, -3.663, 0.9993), (-1.118, -3.662, 1.088), (-1.206, -3.661, 1.249), (-1.418, -3.66, 1.338), (-1.505, -3.658, 1.499), (-1.717, -3.657, 1.588), (-1.805, -3.656, 1.749), (-2.016, -3.655, 1.838), (0.07951, -4.888, 0.08896), (-0.008106, -4.889, 0.2498), (-0.2199, -4.889, 0.3388), (-0.3075, -4.889, 0.4997), (-0.5193, -4.889, 0.5886), (-0.607, -4.889, 0.7495), (-0.8188, -4.889, 0.8384), (-0.9064, -4.889, 0.9993), (-1.118, -4.889, 1.088), (-1.206, -4.889, 1.249), (-1.418, -4.889, 1.338), (-1.505, -4.889, 1.499), (-1.717, -4.89, 1.588), (-1.805, -4.89, 1.749), (-2.016, -4.89, 1.838), (2.1, -2.573, 0.2227), (3.922, -2.573, 0.2227), (2.084, 2.974, 1.998), (1.911, 3.153, 1.999)], [], [(12, 1, 3, 13), (3, 1, 4, 5), (16, 15, 6, 7), (16, 7, 11, 17), (3, 5, 10, 9), (13, 3, 9, 14), (2, 13, 14, 8), (0, 12, 13, 2), (5, 16, 17, 10), (5, 4, 15, 16), (17, 11, 18, 19), (19, 18, 20, 21), (19, 21, 23, 22), (22, 23, 25, 24), (8, 14, 27, 26), (22, 24, 26, 27), (8, 26, 31, 30), (85, 86, 28, 29), (35, 34, 32, 33), (29, 28, 34, 35, 87), (41, 40, 36, 37), (35, 33, 38, 39, 88), (39, 38, 40, 41), (39, 41, 43, 42), (42, 43, 45, 44), (42, 44, 47, 46), (45, 43, 48), (44, 45, 50, 49), (49, 50, 52, 51), (49, 51, 54, 53), (69, 53, 54, 84), (2, 55, 70, 0), (55, 56, 71, 70), (56, 57, 72, 71), (57, 58, 73, 72), (58, 59, 74, 73), (59, 60, 75, 74), (60, 61, 76, 75), (61, 62, 77, 76), (62, 63, 78, 77), (63, 64, 79, 78), (64, 65, 80, 79), (65, 66, 81, 80), (66, 67, 82, 81), (67, 68, 83, 82), (68, 69, 84, 83), (2, 8, 55), (55, 8, 56), (57, 56, 8), (9, 10, 86, 85), (10, 17, 86), (9, 85, 14), (35, 88, 87)])
_uv = me_plane_002.uv_layers.new(name='UVMap')
_uv.uv.foreach_set('vector', [0.5, 0.0, 1.0, 0.0, 1.0, 1.0, 0.5, 1.0, 1.0, 1.0, 1.0, 0.0, 1.0, 0.0, 1.0, 1.0, 1.0, 1.0, 1.0, 0.0, 1.0, 0.0, 1.0, 1.0, 1.0, 1.0, 1.0, 1.0, 1.0, 1.0, 1.0, 1.0, 1.0, 1.0, 1.0, 1.0, 1.0, 1.0, 1.0, 1.0, 0.5, 1.0, 1.0, 1.0, 1.0, 1.0, 0.5, 1.0, 0.0, 1.0, 0.5, 1.0, 0.5, 1.0, 0.0, 1.0, 0.0, 0.0, 0.5, 0.0, 0.5, 1.0, 0.0, 1.0, 1.0, 1.0, 1.0, 1.0, 1.0, 1.0, 1.0, 1.0, 1.0, 1.0, 1.0, 0.0, 1.0, 0.0, 1.0, 1.0, 1.0, 1.0, 1.0, 1.0, 1.0, 1.0, 1.0, 1.0, 1.0, 1.0, 1.0, 1.0, 1.0, 1.0, 1.0, 1.0, 1.0, 1.0, 1.0, 1.0, 1.0, 1.0, 1.0, 1.0, 1.0, 1.0, 1.0, 1.0, 1.0, 1.0, 1.0, 1.0, 0.0, 1.0, 0.5, 1.0, 0.5, 1.0, 0.0, 1.0, 1.0, 1.0, 1.0, 1.0, 1.0, 1.0, 1.0, 1.0, 0.0, 1.0, 0.0, 1.0, 0.0, 1.0, 0.0, 1.0, 1.0, 1.0, 1.0, 1.0, 1.0, 1.0, 1.0, 1.0, 1.0, 1.0, 1.0, 1.0, 1.0, 1.0, 1.0, 1.0, 1.0, 1.0, 1.0, 1.0, 1.0, 1.0, 1.0, 1.0, 1.0, 1.0, 1.0, 1.0, 1.0, 1.0, 1.0, 1.0, 1.0, 1.0, 1.0, 1.0, 1.0, 1.0, 1.0, 1.0, 1.0, 1.0, 1.0, 1.0, 1.0, 1.0, 1.0, 1.0, 1.0, 1.0, 1.0, 1.0, 1.0, 1.0, 1.0, 1.0, 1.0, 1.0, 1.0, 1.0, 1.0, 1.0, 1.0, 1.0, 1.0, 1.0, 1.0, 1.0, 1.0, 1.0, 1.0, 1.0, 1.0, 1.0, 1.0, 1.0, 1.0, 1.0, 1.0, 1.0, 1.0, 1.0, 1.0, 1.0, 1.0, 1.0, 1.0, 1.0, 1.0, 1.0, 1.0, 1.0, 1.0, 1.0, 1.0, 1.0, 1.0, 1.0, 1.0, 1.0, 1.0, 1.0, 1.0, 1.0, 1.0, 1.0, 0.9375, 1.0, 1.0, 1.0, 1.0, 1.0, 0.9375, 0.9375, 0.0, 1.0, 0.0625, 1.0, 0.0625, 0.0625, 0.0, 0.0, 0.0625, 1.0, 0.125, 1.0, 0.125, 0.125, 0.0625, 0.0625, 0.125, 1.0, 0.1875, 1.0, 0.1875, 0.1875, 0.125, 0.125, 0.1875, 1.0, 0.25, 1.0, 0.25, 0.25, 0.1875, 0.1875, 0.25, 1.0, 0.3125, 1.0, 0.3125, 0.3125, 0.25, 0.25, 0.3125, 1.0, 0.375, 1.0, 0.375, 0.375, 0.3125, 0.3125, 0.375, 1.0, 0.4375, 1.0, 0.4375, 0.4375, 0.375, 0.375, 0.4375, 1.0, 0.5, 1.0, 0.5, 0.5, 0.4375, 0.4375, 0.5, 1.0, 0.5625, 1.0, 0.5625, 0.5625, 0.5, 0.5, 0.5625, 1.0, 0.625, 1.0, 0.625, 0.625, 0.5625, 0.5625, 0.625, 1.0, 0.6875, 1.0, 0.6875, 0.6875, 0.625, 0.625, 0.6875, 1.0, 0.75, 1.0, 0.75, 0.75, 0.6875, 0.6875, 0.75, 1.0, 0.8125, 1.0, 0.8125, 0.8125, 0.75, 0.75, 0.8125, 1.0, 0.875, 1.0, 0.875, 0.875, 0.8125, 0.8125, 0.875, 1.0, 0.9375, 1.0, 0.9375, 0.9375, 0.875, 0.875, 0.0, 1.0, 0.0, 1.0, 0.0625, 1.0, 0.0625, 1.0, 0.0, 1.0, 0.125, 1.0, 0.1875, 1.0, 0.125, 1.0, 0.0, 1.0, 1.0, 1.0, 1.0, 1.0, 1.0, 1.0, 1.0, 1.0, 1.0, 1.0, 1.0, 1.0, 1.0, 1.0, 1.0, 1.0, 1.0, 1.0, 0.5, 1.0, 1.0, 1.0, 1.0, 1.0, 1.0, 1.0])
me_plane_002.update()

# ---- objects
ob_npc = bpy.data.objects.new('NPC', me_cube)
ob_lamp = bpy.data.objects.new('Lamp', light_lamp)
ob_camera = bpy.data.objects.new('Camera', cam_camera)
ob_arch = bpy.data.objects.new('arch', me_cube_003)
ob_ground = bpy.data.objects.new('ground', me_plane)
ob_upperfloor = bpy.data.objects.new('upperFloor', me_cube_001)
ob_navmesh = bpy.data.objects.new('Navmesh', me_plane_001)
ob_new_navmesh = bpy.data.objects.new('new Navmesh', me_plane_002)

# ---- transforms, parenting, visibility, modifiers, constraints
ob_npc.location = (0.0, 0.0, 0.0)
ob_npc.scale = (0.25, 0.25, 0.9)
ob_npc.lineart.crease_threshold = 0.0
ob_lamp.location = (4.076, 1.005, 5.904)
ob_lamp.rotation_euler = (0.6503, 0.05522, 1.866)
ob_lamp.lock_rotations_4d = False
ob_lamp.empty_display_type = 'ARROWS'
ob_lamp.color = (0.0, 0.0, 0.0, 0.0)
ob_lamp.lineart.crease_threshold = 0.0
ob_camera.location = (7.481, -6.508, 5.344)
ob_camera.rotation_euler = (1.109, 0.01082, 0.8149)
ob_camera.lock_rotations_4d = False
ob_camera.empty_display_type = 'ARROWS'
ob_camera.color = (0.0, 0.0, 0.0, 0.0)
ob_camera.display_type = 'WIRE'
ob_camera.lineart.crease_threshold = 0.0
ob_arch.location = (-4.0, 4.0, 0.0)
ob_arch.lineart.crease_threshold = 0.0
ob_ground.location = (0.0, 0.0, 0.0)
ob_ground.scale = (5.0, 5.0, 5.0)
ob_ground.lineart.crease_threshold = 0.0
ob_upperfloor.location = (-4.0, 4.0, 0.0)
ob_upperfloor.lineart.crease_threshold = 0.0
ob_navmesh.location = (4.0, -4.0, 0.0)
ob_navmesh.display.show_shadows = False
ob_navmesh.lineart.crease_threshold = 0.0
ob_new_navmesh.location = (0.0, 0.0, 0.0)

# ---- collection membership
scene.collection.objects.link(ob_npc)
col_collection_20.objects.link(ob_lamp)
col_collection_20.objects.link(ob_camera)
col_level.objects.link(ob_arch)
col_level.objects.link(ob_ground)
col_level.objects.link(ob_upperfloor)
col_navmesh.objects.link(ob_navmesh)
col_navmesh.objects.link(ob_new_navmesh)

# ---- scene / render settings (as saved in the file)
scene.camera = ob_camera
scene.frame_start = 1; scene.frame_end = 250; scene.frame_set(1)
scene.render.engine = 'BLENDER_EEVEE_NEXT'
scene.render.resolution_percentage = 50
scene.render.dither_intensity = 0.0
scene.cycles.use_denoising = False
scene.cycles.samples = 128
scene.cycles.sampling_pattern = 'TABULATED_SOBOL'
scene.cycles.use_adaptive_sampling = False
scene.cycles.use_light_tree = False
scene.eevee.use_taa_reprojection = False
scene.view_settings.view_transform = 'Standard'
bpy.context.view_layer.update()
